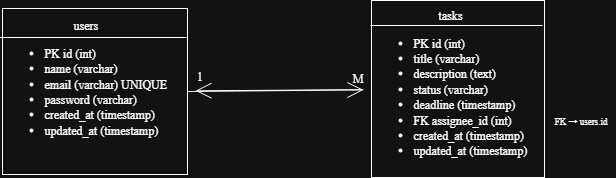

The diagram above was exported from draw.io. Its source (the exported page's mxGraphModel, read from the mxfile embedded in the PNG):
<mxGraphModel dx="1992" dy="1096" grid="0" gridSize="10" guides="1" tooltips="1" connect="1" arrows="1" fold="1" page="0" pageScale="1" pageWidth="827" pageHeight="1169" math="0" shadow="0">
  <root>
    <mxCell id="0" />
    <mxCell id="1" parent="0" />
    <mxCell id="Iv6WqaUrROBwUIGdjuvQ-9" style="edgeStyle=none;curved=1;rounded=0;orthogonalLoop=1;jettySize=auto;html=1;exitX=1;exitY=0.5;exitDx=0;exitDy=0;fontFamily=Architects Daughter;fontSource=https%3A%2F%2Ffonts.googleapis.com%2Fcss%3Ffamily%3DArchitects%2BDaughter;fontSize=16;startSize=14;endArrow=open;endSize=14;sourcePerimeterSpacing=8;targetPerimeterSpacing=8;" edge="1" parent="1" source="Iv6WqaUrROBwUIGdjuvQ-4" target="Iv6WqaUrROBwUIGdjuvQ-7">
      <mxGeometry relative="1" as="geometry" />
    </mxCell>
    <mxCell id="Iv6WqaUrROBwUIGdjuvQ-4" value="&lt;div style=&quot;text-align: center;&quot;&gt;&lt;span style=&quot;font-family: &amp;quot;Times New Roman&amp;quot;; background-color: transparent; color: light-dark(rgb(0, 0, 0), rgb(255, 255, 255));&quot;&gt;users&lt;/span&gt;&lt;/div&gt;&lt;div&gt;&lt;ul&gt;&lt;li&gt;&lt;font face=&quot;Times New Roman&quot;&gt;PK id (int)&lt;/font&gt;&lt;/li&gt;&lt;li&gt;&lt;font face=&quot;Times New Roman&quot;&gt;name (varchar)&lt;/font&gt;&lt;/li&gt;&lt;li&gt;&lt;font face=&quot;Times New Roman&quot;&gt;email (varchar) UNIQUE&lt;/font&gt;&lt;/li&gt;&lt;li&gt;&lt;font face=&quot;Times New Roman&quot;&gt;password (varchar)&lt;/font&gt;&lt;/li&gt;&lt;li&gt;&lt;font face=&quot;Times New Roman&quot;&gt;created_at (timestamp)&lt;/font&gt;&lt;/li&gt;&lt;li&gt;&lt;font face=&quot;Times New Roman&quot;&gt;updated_at (timestamp)&lt;/font&gt;&lt;/li&gt;&lt;/ul&gt;&lt;/div&gt;&lt;div&gt;&lt;br&gt;&lt;/div&gt;" style="rounded=0;whiteSpace=wrap;html=1;fontFamily=Architects Daughter;fontSource=https%3A%2F%2Ffonts.googleapis.com%2Fcss%3Ffamily%3DArchitects%2BDaughter;align=left;" vertex="1" parent="1">
      <mxGeometry x="-8" y="-349" width="185" height="166" as="geometry" />
    </mxCell>
    <mxCell id="Iv6WqaUrROBwUIGdjuvQ-10" value="" style="edgeStyle=none;curved=1;rounded=0;orthogonalLoop=1;jettySize=auto;html=1;fontFamily=Architects Daughter;fontSource=https%3A%2F%2Ffonts.googleapis.com%2Fcss%3Ffamily%3DArchitects%2BDaughter;fontSize=16;startSize=14;endArrow=open;endSize=14;sourcePerimeterSpacing=8;targetPerimeterSpacing=8;" edge="1" parent="1" source="Iv6WqaUrROBwUIGdjuvQ-7" target="Iv6WqaUrROBwUIGdjuvQ-4">
      <mxGeometry relative="1" as="geometry" />
    </mxCell>
    <mxCell id="Iv6WqaUrROBwUIGdjuvQ-7" value="&lt;div style=&quot;text-align: center;&quot;&gt;&lt;span style=&quot;font-family: &amp;quot;Times New Roman&amp;quot;; background-color: transparent; color: light-dark(rgb(0, 0, 0), rgb(255, 255, 255));&quot;&gt;tasks&lt;/span&gt;&lt;/div&gt;&lt;div&gt;&lt;ul&gt;&lt;li&gt;&lt;font face=&quot;Times New Roman&quot;&gt;PK id (int)&lt;/font&gt;&lt;/li&gt;&lt;li&gt;&lt;font face=&quot;Times New Roman&quot;&gt;title (varchar)&lt;/font&gt;&lt;/li&gt;&lt;li&gt;&lt;font face=&quot;Times New Roman&quot;&gt;description (text)&lt;/font&gt;&lt;/li&gt;&lt;li&gt;&lt;font face=&quot;Times New Roman&quot;&gt;status (varchar)&lt;/font&gt;&lt;/li&gt;&lt;li&gt;&lt;font face=&quot;Times New Roman&quot;&gt;deadline (timestamp)&lt;/font&gt;&lt;/li&gt;&lt;li&gt;&lt;font face=&quot;Times New Roman&quot;&gt;FK assignee_id (int)&lt;/font&gt;&lt;/li&gt;&lt;li&gt;&lt;font face=&quot;Times New Roman&quot;&gt;created_at (timestamp)&lt;/font&gt;&lt;/li&gt;&lt;li&gt;&lt;font face=&quot;Times New Roman&quot;&gt;updated_at (timestamp)&lt;/font&gt;&lt;/li&gt;&lt;/ul&gt;&lt;/div&gt;" style="rounded=0;whiteSpace=wrap;html=1;fontFamily=Architects Daughter;fontSource=https%3A%2F%2Ffonts.googleapis.com%2Fcss%3Ffamily%3DArchitects%2BDaughter;align=left;" vertex="1" parent="1">
      <mxGeometry x="361" y="-357" width="173" height="177" as="geometry" />
    </mxCell>
    <mxCell id="Iv6WqaUrROBwUIGdjuvQ-11" value="&lt;font style=&quot;line-height: 100%;&quot; face=&quot;Times New Roman&quot;&gt;1&lt;/font&gt;" style="text;html=1;align=center;verticalAlign=middle;resizable=0;points=[];autosize=1;strokeColor=none;fillColor=none;fontSize=12;fontFamily=Architects Daughter;fontSource=https%3A%2F%2Ffonts.googleapis.com%2Fcss%3Ffamily%3DArchitects%2BDaughter;" vertex="1" parent="1">
      <mxGeometry x="177" y="-293" width="24" height="26" as="geometry" />
    </mxCell>
    <mxCell id="Iv6WqaUrROBwUIGdjuvQ-12" value="&lt;font face=&quot;Times New Roman&quot;&gt;M&lt;/font&gt;" style="text;html=1;align=center;verticalAlign=middle;resizable=0;points=[];autosize=1;strokeColor=none;fillColor=none;fontSize=12;fontFamily=Architects Daughter;fontSource=https%3A%2F%2Ffonts.googleapis.com%2Fcss%3Ffamily%3DArchitects%2BDaughter;" vertex="1" parent="1">
      <mxGeometry x="332" y="-293" width="29" height="27" as="geometry" />
    </mxCell>
    <mxCell id="Iv6WqaUrROBwUIGdjuvQ-28" value="" style="endArrow=none;html=1;rounded=0;" edge="1" parent="1">
      <mxGeometry width="50" height="50" relative="1" as="geometry">
        <mxPoint x="176" y="-320" as="sourcePoint" />
        <mxPoint x="-10.5" y="-320" as="targetPoint" />
      </mxGeometry>
    </mxCell>
    <mxCell id="Iv6WqaUrROBwUIGdjuvQ-29" value="" style="endArrow=none;html=1;rounded=0;" edge="1" parent="1">
      <mxGeometry width="50" height="50" relative="1" as="geometry">
        <mxPoint x="532" y="-332" as="sourcePoint" />
        <mxPoint x="360" y="-332" as="targetPoint" />
      </mxGeometry>
    </mxCell>
    <mxCell id="Iv6WqaUrROBwUIGdjuvQ-30" value="&lt;div&gt;&lt;font face=&quot;Times New Roman&quot;&gt;FK → users.id&lt;/font&gt;&lt;/div&gt;&lt;div&gt;&lt;br&gt;&lt;/div&gt;" style="text;html=1;align=center;verticalAlign=middle;resizable=0;points=[];autosize=1;strokeColor=none;fillColor=none;fontSize=9;fontFamily=Architects Daughter;fontSource=https%3A%2F%2Ffonts.googleapis.com%2Fcss%3Ffamily%3DArchitects%2BDaughter;" vertex="1" parent="1">
      <mxGeometry x="534" y="-247" width="71" height="34" as="geometry" />
    </mxCell>
  </root>
</mxGraphModel>